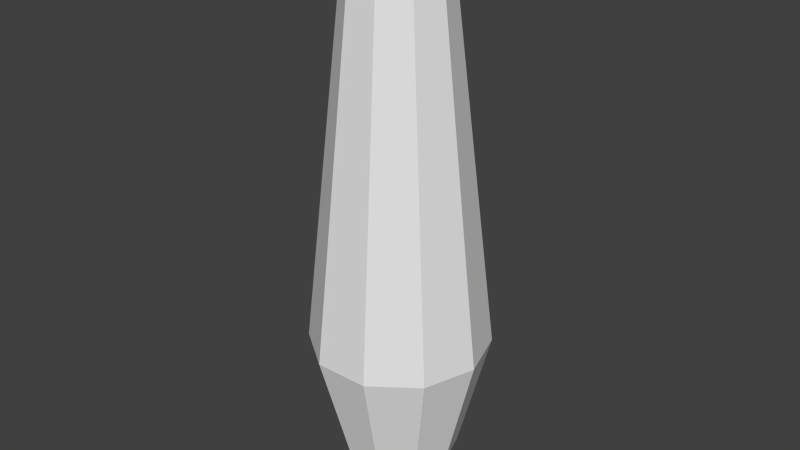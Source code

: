 # Source: bowlingpincollider.blend  (saved by Blender 2.76.0; exported with 4.5.12 LTS)
import bpy
from mathutils import Matrix  # noqa: F401  (used for matrix-valued properties, if any)

bpy.ops.wm.read_factory_settings(use_empty=True)
scene = bpy.context.scene
scene.name = 'Scene'

# ---- collections
col_collection_1 = bpy.data.collections.new('Collection 1'); scene.collection.children.link(col_collection_1)

# ---- world
world_world = bpy.data.worlds.new('World'); scene.world = world_world
world_world.color = (0.05088, 0.05088, 0.05088)
world_world.use_sun_shadow = False
world_world.sun_shadow_jitter_overblur = 0.0
world_world.cycles.sampling_method = 'MANUAL'
world_world.cycles.sample_map_resolution = 256

# ---- meshes
me_mesh = bpy.data.meshes.new('Mesh')
me_mesh.from_pydata([(0.02888, -2.998e-08, 0.8354), (0.1178, -6.47e-08, 0.7651), (0.2413, 2.032e-08, -0.272), (0.1572, 6.981e-08, -0.5992), (0.1003, 8.954e-08, -0.7256), (0.02243, -0.01985, 0.8353), (0.09442, -0.07185, 0.765), (0.1955, -0.1409, -0.2722), (0.1278, -0.09032, -0.5994), (0.082, -0.05649, -0.7257), (0.005548, -0.03212, 0.8352), (0.0333, -0.1163, 0.7647), (0.07567, -0.228, -0.2729), (0.05099, -0.1461, -0.5998), (0.03395, -0.0914, -0.7259), (-0.01533, -0.03212, 0.8351), (-0.04225, -0.1163, 0.7642), (-0.07247, -0.228, -0.2738), (-0.04397, -0.1461, -0.6004), (-0.02545, -0.0914, -0.7263), (-0.03221, -0.01985, 0.835), (-0.1034, -0.07185, 0.7639), (-0.1923, -0.1409, -0.2745), (-0.1208, -0.09032, -0.6008), (-0.07349, -0.05649, -0.7266), (-0.03866, -2.379e-08, 0.835), (-0.1267, 2.07e-08, 0.7637), (-0.2381, -1.979e-08, -0.2748), (-0.1501, -8.676e-08, -0.601), (-0.09185, -1.471e-07, -0.7267), (-0.03221, 0.01985, 0.835), (-0.1034, 0.07185, 0.7639), (-0.1923, 0.1409, -0.2745), (-0.1208, 0.09032, -0.6008), (-0.07349, 0.05649, -0.7266), (-0.01533, 0.03212, 0.8351), (-0.04225, 0.1163, 0.7642), (-0.07247, 0.228, -0.2738), (-0.04397, 0.1461, -0.6004), (-0.02545, 0.0914, -0.7263), (0.005548, 0.03212, 0.8352), (0.0333, 0.1163, 0.7647), (0.07567, 0.228, -0.2729), (0.05099, 0.1461, -0.5998), (0.03395, 0.0914, -0.7259), (0.02243, 0.01985, 0.8353), (0.09442, 0.07185, 0.765), (0.1955, 0.1409, -0.2722), (0.1278, 0.09032, -0.5994), (0.082, 0.05649, -0.7257)], [], [(8, 3, 2, 7), (9, 4, 3, 8), (6, 1, 0, 5), (2, 1, 6, 7), (16, 11, 10, 15), (0, 1, 46, 45), (35, 40, 41, 36), (26, 21, 20, 25), (18, 13, 12, 17), (12, 11, 16, 17), (24, 19, 18, 23), (31, 26, 25, 30), (17, 16, 21, 22), (23, 18, 17, 22), (29, 24, 23, 28), (22, 21, 26, 27), (28, 23, 22, 27), (36, 31, 30, 35), (34, 29, 28, 33), (33, 28, 27, 32), (9, 14, 19, 24, 29, 34, 39, 44, 49, 4), (27, 26, 31, 32), (39, 34, 33, 38), (46, 41, 40, 45), (32, 31, 36, 37), (38, 33, 32, 37), (44, 39, 38, 43), (36, 41, 42, 37), (43, 38, 37, 42), (49, 44, 43, 48), (42, 41, 46, 47), (48, 43, 42, 47), (10, 5, 0, 45, 40, 35, 30, 25, 20, 15), (2, 3, 48, 47), (19, 14, 13, 18), (13, 8, 7, 12), (11, 6, 5, 10), (21, 16, 15, 20), (14, 9, 8, 13), (7, 6, 11, 12), (3, 4, 49, 48), (1, 2, 47, 46)])
me_mesh.use_remesh_preserve_volume = False
me_mesh.use_remesh_preserve_attributes = False
me_mesh.use_mirror_vertex_groups = False
me_mesh.update()

# ---- objects
ob_pin = bpy.data.objects.new('Pin', me_mesh)

# ---- transforms, parenting, visibility, modifiers, constraints
ob_pin.location = (0.0, 0.0, 0.0)
ob_pin.lineart.crease_threshold = 0.0

# ---- collection membership
col_collection_1.objects.link(ob_pin)

# ---- scene / render settings (as saved in the file)
scene.frame_start = 1; scene.frame_end = 250; scene.frame_set(1)
scene.render.engine = 'BLENDER_EEVEE_NEXT'
scene.render.resolution_percentage = 50
scene.render.dither_intensity = 0.0
scene.cycles.use_denoising = False
scene.cycles.samples = 10
scene.cycles.sampling_pattern = 'TABULATED_SOBOL'
scene.cycles.light_sampling_threshold = 0.0
scene.cycles.use_adaptive_sampling = False
scene.cycles.use_light_tree = False
scene.cycles.blur_glossy = 0.0
scene.cycles.pixel_filter_type = 'GAUSSIAN'
scene.cycles.sample_clamp_indirect = 0.0
scene.view_settings.view_transform = 'Standard'
scene.unit_settings.scale_length = 0.01
bpy.context.view_layer.update()

# ---- added for rendering (the .blend has no active camera and no usable light): camera, sun
cam_auto = bpy.data.cameras.new('AutoCamera')
cam_auto.lens = 50.0
cam_auto.sensor_width = 36.0
cam_auto.clip_end = 1000.0
ob_auto_camera = bpy.data.objects.new('AutoCamera', cam_auto)
scene.collection.objects.link(ob_auto_camera)
ob_auto_camera.location = (1.57113, -1.88344, 1.30997)
ob_auto_camera.rotation_euler = (1.09748, -7.21219e-08, 0.694738)
scene.camera = ob_auto_camera
light_auto_sun = bpy.data.lights.new('AutoSun', 'SUN')
light_auto_sun.energy = 3.0
light_auto_sun.angle = 0.0523599
ob_auto_sun = bpy.data.objects.new('AutoSun', light_auto_sun)
scene.collection.objects.link(ob_auto_sun)
ob_auto_sun.rotation_euler = (0.872665, 0.174533, 0.523599)
bpy.context.view_layer.update()

